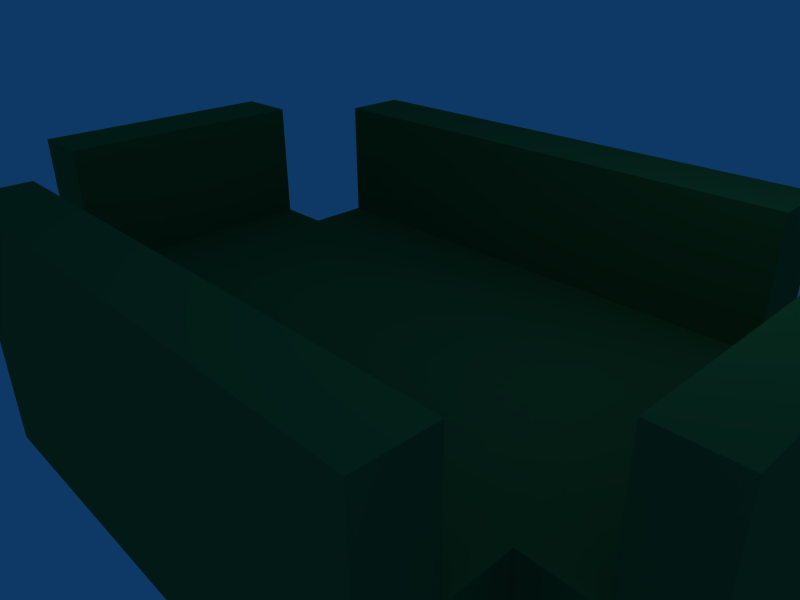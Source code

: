 # Source: table_1.blend  (saved by Blender 2.49.2; exported with 4.5.12 LTS)
import bpy
from mathutils import Matrix  # noqa: F401  (used for matrix-valued properties, if any)

bpy.ops.wm.read_factory_settings(use_empty=True)
scene = bpy.context.scene
scene.name = 'Scene'

# ---- collections
col_collection_1 = bpy.data.collections.new('Collection 1'); scene.collection.children.link(col_collection_1)

# ---- materials (node trees are filled in below, after node groups)
mat_material = bpy.data.materials.new('Material')
mat_material.alpha_threshold = 0.0
mat_material.diffuse_color = (0.1341, 0.4385, 0.21, 1.0)
mat_material.roughness = 0.5
mat_material.line_color = (0.0, 0.0, 0.0, 1.0)

# ---- material node trees

# ---- world
world_world = bpy.data.worlds.new('World'); scene.world = world_world
world_world.color = (0.05656, 0.2208, 0.4)
world_world.use_sun_shadow = False
world_world.sun_shadow_jitter_overblur = 0.0
world_world.cycles.sampling_method = 'MANUAL'
world_world.cycles.sample_map_resolution = 256

# ---- cameras
cam_camera = bpy.data.cameras.new('Camera')
cam_camera.passepartout_alpha = 0.2
cam_camera.clip_end = 100.0
cam_camera.lens = 35.0
cam_camera.ortho_scale = 7.314
cam_camera.show_passepartout = False
cam_camera.show_safe_areas = True
cam_camera.dof.focus_distance = 0.0
cam_camera.dof.aperture_fstop = 128.0

# ---- lights
light_spot = bpy.data.lights.new('Spot', 'POINT')
light_spot.transmission_factor = 0.0
light_spot.cutoff_distance = 30.0
light_spot.energy = 100.0
light_spot.shadow_buffer_clip_start = 1.001
light_spot.shadow_soft_size = 1.0
light_spot.shadow_maximum_resolution = 0.006
light_spot.use_absolute_resolution = True
light_spot.cycles.use_multiple_importance_sampling = False

# ---- meshes
me_table_1 = bpy.data.meshes.new('table_1')
me_table_1.from_pydata([(2.068, 1.0, -1.0), (2.068, -1.0, -1.0), (-1.96, -1.0, -1.0), (-1.96, 1.0, -1.0), (2.068, 1.0, 0.009561), (2.068, -1.0, 0.009561), (-1.96, -1.0, 0.009561), (-1.96, 1.0, 0.009561), (2.068, -1.0, 0.009561), (-1.96, -1.0, 0.009561), (-1.96, -1.0, -1.0), (2.068, -1.0, -1.0), (-1.96, -1.48, -1.0), (2.068, -1.48, -1.0), (2.068, -1.48, 0.009561), (-1.96, -1.48, 0.009561), (-1.96, -1.96, 0.009561), (2.068, -1.96, 0.009561), (-1.96, -1.96, -1.0), (2.068, -1.96, -1.0), (2.068, 1.51, 0.009561), (-1.96, 1.51, 0.009561), (-1.96, 1.51, -1.0), (2.068, 1.51, -1.0), (2.068, 2.02, -1.0), (-1.96, 2.02, -1.0), (2.068, 2.02, 0.009561), (-1.96, 2.02, 0.009561), (2.578, 1.0, 0.009561), (2.578, -1.0, 0.009561), (2.578, -1.0, -1.0), (2.578, 1.0, -1.0), (3.029, -1.0, -1.0), (3.029, 1.0, -1.0), (3.029, 1.0, 0.009561), (3.029, -1.0, 0.009561), (-2.411, -1.0, 0.009561), (-2.411, 1.0, 0.009561), (-2.411, 1.0, -1.0), (-2.411, -1.0, -1.0), (-2.921, 1.0, -1.0), (-2.921, -1.0, -1.0), (-2.921, -1.0, 0.009561), (-2.921, 1.0, 0.009561), (3.029, 1.0, 1.0), (3.029, -1.0, 1.0), (2.578, -1.0, 1.0), (2.578, 1.0, 1.0), (2.068, -1.96, 0.97), (2.068, -1.48, 0.97), (-1.96, -1.96, 0.97), (-1.96, -1.48, 0.97), (-2.921, -1.0, 0.009561), (-2.921, 1.0, 0.009561), (-2.411, 1.0, 0.009561), (-2.411, -1.0, 0.009561), (-2.411, -1.0, 0.009561), (-2.411, 1.0, 0.009561), (-2.921, -1.0, 0.009561), (-2.921, 1.0, 0.009561), (-2.921, 1.0, 1.0), (-2.921, -1.0, 1.0), (-2.411, 1.0, 1.0), (-2.411, -1.0, 1.0), (-1.96, 2.02, 1.0), (2.068, 2.02, 1.0), (-1.96, 1.51, 1.0), (2.068, 1.51, 1.0)], [], [(0, 1, 2, 3), (4, 7, 6, 5), (5, 6, 9, 8), (6, 2, 10, 9), (1, 5, 8, 11), (2, 1, 11, 10), (10, 11, 13, 12), (11, 8, 14, 13), (9, 10, 12, 15), (8, 9, 15, 14), (15, 12, 18, 16), (13, 14, 17, 19), (12, 13, 19, 18), (19, 17, 16, 18), (7, 4, 20, 21), (3, 7, 21, 22), (4, 0, 23, 20), (0, 3, 22, 23), (23, 22, 25, 24), (20, 23, 24, 26), (22, 21, 27, 25), (26, 24, 25, 27), (4, 5, 29, 28), (5, 1, 30, 29), (0, 4, 28, 31), (1, 0, 31, 30), (30, 31, 33, 32), (31, 28, 34, 33), (29, 30, 32, 35), (33, 34, 35, 32), (6, 7, 37, 36), (7, 3, 38, 37), (2, 6, 36, 39), (3, 2, 39, 38), (38, 39, 41, 40), (39, 36, 42, 41), (37, 38, 40, 43), (41, 42, 43, 40), (35, 34, 44, 45), (29, 35, 45, 46), (34, 28, 47, 44), (28, 29, 46, 47), (47, 46, 45, 44), (17, 14, 49, 48), (16, 17, 48, 50), (15, 16, 50, 51), (14, 15, 51, 49), (49, 51, 50, 48), (43, 42, 52, 53), (37, 43, 53, 54), (42, 36, 55, 52), (36, 37, 54, 55), (55, 54, 57, 56), (52, 55, 56, 58), (54, 53, 59, 57), (53, 52, 58, 59), (59, 58, 61, 60), (57, 59, 60, 62), (58, 56, 63, 61), (56, 57, 62, 63), (63, 62, 60, 61), (26, 27, 64, 65), (27, 21, 66, 64), (20, 26, 65, 67), (21, 20, 67, 66), (66, 67, 65, 64)])
me_table_1.materials.append(mat_material)
me_table_1.use_remesh_preserve_volume = False
me_table_1.use_remesh_preserve_attributes = False
me_table_1.use_mirror_vertex_groups = False
me_table_1.update()

# ---- objects
ob_table_1 = bpy.data.objects.new('table_1', me_table_1)
ob_lamp = bpy.data.objects.new('Lamp', light_spot)
ob_camera = bpy.data.objects.new('Camera', cam_camera)

# ---- transforms, parenting, visibility, modifiers, constraints
ob_table_1.location = (0.0, 0.0, 0.0)
ob_table_1.scale = (2.024, 2.024, 2.024)
ob_table_1.lock_rotations_4d = False
ob_table_1.empty_display_type = 'ARROWS'
ob_table_1.color = (0.0, 0.0, 0.0, 1.0)
ob_table_1.lineart.crease_threshold = 0.0
ob_lamp.location = (4.076, 1.005, 5.904)
ob_lamp.rotation_euler = (0.6503, 0.05522, 1.866)
ob_lamp.lock_rotations_4d = False
ob_lamp.empty_display_type = 'ARROWS'
ob_lamp.color = (0.0, 0.0, 0.0, 0.0)
ob_lamp.lineart.crease_threshold = 0.0
ob_camera.location = (7.481, -6.508, 5.344)
ob_camera.rotation_euler = (1.109, 0.01082, 0.8149)
ob_camera.lock_rotations_4d = False
ob_camera.empty_display_type = 'ARROWS'
ob_camera.color = (0.0, 0.0, 0.0, 0.0)
ob_camera.display_type = 'WIRE'
ob_camera.lineart.crease_threshold = 0.0

# ---- collection membership
col_collection_1.objects.link(ob_table_1)
col_collection_1.objects.link(ob_lamp)
col_collection_1.objects.link(ob_camera)

# ---- scene / render settings (as saved in the file)
scene.camera = ob_camera
scene.frame_start = 1; scene.frame_end = 250; scene.frame_set(1)
scene.render.engine = 'BLENDER_EEVEE_NEXT'
scene.render.image_settings.file_format = 'JPEG'
scene.render.image_settings.color_mode = 'RGB'
scene.render.image_settings.compression = 90
scene.render.resolution_x = 800
scene.render.resolution_y = 600
scene.render.pixel_aspect_x = 100.0
scene.render.pixel_aspect_y = 100.0
scene.render.fps = 25
scene.render.dither_intensity = 0.0
scene.render.use_compositing = False
scene.render.use_sequencer = False
scene.render.bake_margin = 2
scene.render.bake_bias = 0.0
scene.render.use_stamp_time = False
scene.render.use_stamp_date = False
scene.render.use_stamp_frame = False
scene.render.use_stamp_camera = False
scene.render.use_stamp_scene = False
scene.render.use_stamp_filename = False
scene.render.use_stamp_render_time = False
scene.render.stamp_font_size = 0
scene.cycles.use_denoising = False
scene.cycles.samples = 10
scene.cycles.sampling_pattern = 'TABULATED_SOBOL'
scene.cycles.light_sampling_threshold = 0.0
scene.cycles.use_adaptive_sampling = False
scene.cycles.use_light_tree = False
scene.cycles.blur_glossy = 0.0
scene.cycles.volume_bounces = 1
scene.cycles.pixel_filter_type = 'GAUSSIAN'
scene.cycles.sample_clamp_indirect = 0.0
scene.view_settings.view_transform = 'Raw'
bpy.context.view_layer.update()
